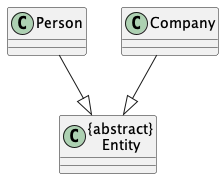

The diagram above was rendered by PlantUML. Its source (embedded in the PNG):
@startuml
Class "{abstract}\nEntity" as Entity
Class Person 
Class Company 


Person --|> Entity
Company --|> Entity

@enduml